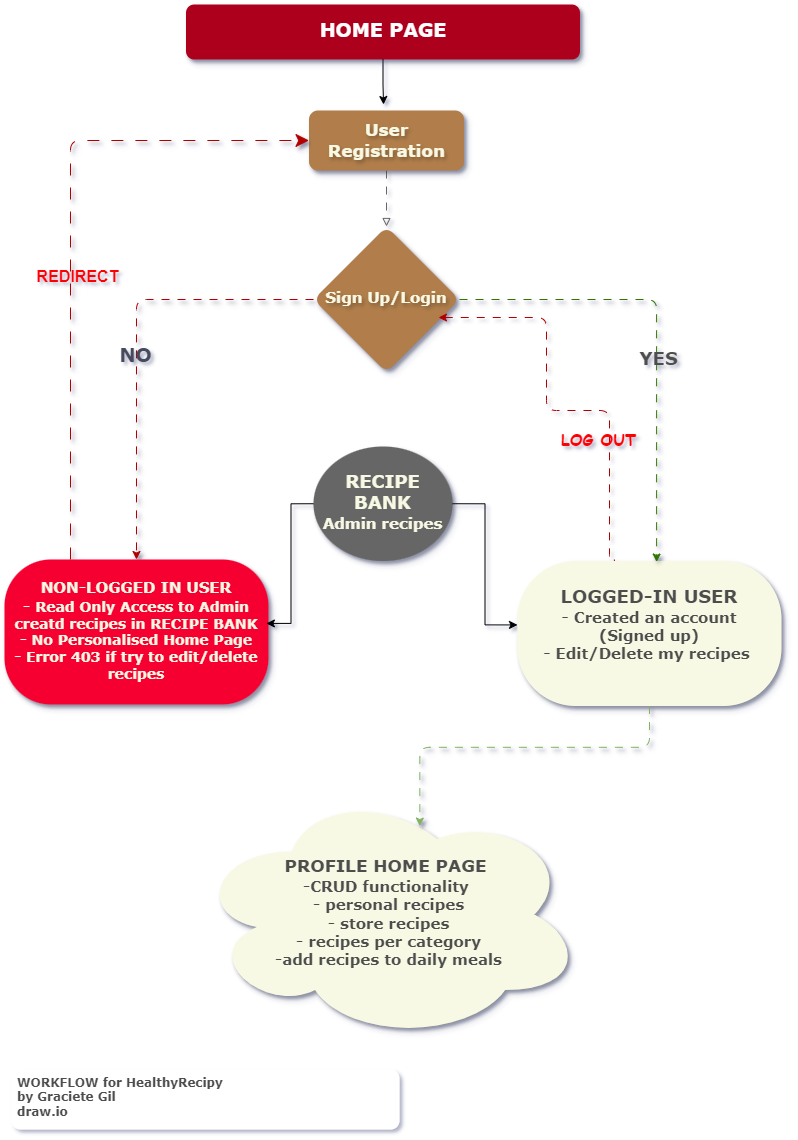

The diagram above was exported from draw.io. Its source (the exported page's mxGraphModel, read from the mxfile embedded in the PNG):
<mxGraphModel dx="1050" dy="621" grid="0" gridSize="10" guides="1" tooltips="1" connect="1" arrows="1" fold="1" page="1" pageScale="1" pageWidth="827" pageHeight="1169" background="#FFFFFF" math="0" shadow="1">
  <root>
    <mxCell id="WIyWlLk6GJQsqaUBKTNV-0" />
    <mxCell id="WIyWlLk6GJQsqaUBKTNV-1" parent="WIyWlLk6GJQsqaUBKTNV-0" />
    <mxCell id="WIyWlLk6GJQsqaUBKTNV-2" value="" style="rounded=0;html=1;jettySize=auto;orthogonalLoop=1;fontSize=11;endArrow=block;endFill=0;strokeWidth=1;shadow=0;labelBackgroundColor=none;edgeStyle=orthogonalEdgeStyle;fontColor=default;curved=0;flowAnimation=1;fillColor=#f5f5f5;gradientColor=#b3b3b3;strokeColor=#666666;" parent="WIyWlLk6GJQsqaUBKTNV-1" source="WIyWlLk6GJQsqaUBKTNV-3" target="WIyWlLk6GJQsqaUBKTNV-6" edge="1">
      <mxGeometry relative="1" as="geometry" />
    </mxCell>
    <mxCell id="WIyWlLk6GJQsqaUBKTNV-3" value="&lt;font color=&quot;#f8f9e4&quot; style=&quot;font-size: 17px;&quot;&gt;User Registration&lt;/font&gt;" style="rounded=1;whiteSpace=wrap;html=1;fontSize=12;glass=0;strokeWidth=1;shadow=1;textShadow=1;fontStyle=1;labelBackgroundColor=none;fillStyle=solid;fillColor=#B17E4B;fontColor=#46495D;strokeColor=none;fontFamily=Verdana;" parent="WIyWlLk6GJQsqaUBKTNV-1" vertex="1">
      <mxGeometry x="313.5" y="136" width="155" height="60" as="geometry" />
    </mxCell>
    <mxCell id="S11jTquG3Jkrpi0gN7cD-16" value="" style="edgeStyle=orthogonalEdgeStyle;rounded=1;orthogonalLoop=1;jettySize=auto;html=1;labelBackgroundColor=none;fontColor=default;fontStyle=1;fontSize=18;curved=0;fillColor=#e51400;strokeColor=#B20000;flowAnimation=1;shadow=1;textShadow=1;fontFamily=Helvetica;" parent="WIyWlLk6GJQsqaUBKTNV-1" source="WIyWlLk6GJQsqaUBKTNV-6" target="S11jTquG3Jkrpi0gN7cD-15" edge="1">
      <mxGeometry relative="1" as="geometry" />
    </mxCell>
    <mxCell id="S11jTquG3Jkrpi0gN7cD-17" value="NO" style="edgeLabel;html=1;align=center;verticalAlign=middle;resizable=0;points=[];hachureGap=4;fontFamily=Verdana;fontStyle=1;fontSize=19;labelBackgroundColor=none;rounded=0;fontColor=#46495D;labelBorderColor=none;" parent="S11jTquG3Jkrpi0gN7cD-16" vertex="1" connectable="0">
      <mxGeometry x="-0.381" y="2" relative="1" as="geometry">
        <mxPoint x="-44" y="53" as="offset" />
      </mxGeometry>
    </mxCell>
    <mxCell id="WIyWlLk6GJQsqaUBKTNV-6" value="&lt;font color=&quot;#f8f9e4&quot; style=&quot;font-size: 15px;&quot;&gt;Sign Up/Login&lt;/font&gt;" style="rhombus;whiteSpace=wrap;html=1;shadow=1;fontFamily=Verdana;fontSize=12;align=center;strokeWidth=1;spacing=6;spacingTop=-4;rounded=1;textShadow=1;labelBackgroundColor=none;fontStyle=1;labelBorderColor=none;fillStyle=solid;strokeColor=none;fontColor=#4D4D4D;fillColor=#B17E4B;" parent="WIyWlLk6GJQsqaUBKTNV-1" vertex="1">
      <mxGeometry x="318" y="252" width="146" height="146" as="geometry" />
    </mxCell>
    <mxCell id="S11jTquG3Jkrpi0gN7cD-77" style="edgeStyle=orthogonalEdgeStyle;rounded=1;orthogonalLoop=1;jettySize=auto;html=1;exitX=0.367;exitY=-0.01;exitDx=0;exitDy=0;curved=0;flowAnimation=1;fillColor=#e51400;strokeColor=#B20000;exitPerimeter=0;fontFamily=Verdana;fontSize=19;fontStyle=1;labelBackgroundColor=none;" parent="WIyWlLk6GJQsqaUBKTNV-1" source="S11jTquG3Jkrpi0gN7cD-12" edge="1">
      <mxGeometry relative="1" as="geometry">
        <mxPoint x="722" y="590" as="sourcePoint" />
        <mxPoint x="443" y="343" as="targetPoint" />
        <Array as="points">
          <mxPoint x="619" y="590" />
          <mxPoint x="614" y="590" />
          <mxPoint x="614" y="436" />
          <mxPoint x="551" y="436" />
          <mxPoint x="551" y="343" />
        </Array>
      </mxGeometry>
    </mxCell>
    <mxCell id="S11jTquG3Jkrpi0gN7cD-78" value="&lt;font color=&quot;#ff0000&quot; style=&quot;font-size: 16px;&quot;&gt;LOG OUT&lt;/font&gt;" style="edgeLabel;html=1;align=center;verticalAlign=middle;resizable=0;points=[];fontFamily=Comic Sans MS;fontStyle=1;fontColor=#CC0000;fontSize=16;labelBackgroundColor=none;" parent="S11jTquG3Jkrpi0gN7cD-77" vertex="1" connectable="0">
      <mxGeometry x="0.1708" y="1" relative="1" as="geometry">
        <mxPoint x="52" y="52" as="offset" />
      </mxGeometry>
    </mxCell>
    <mxCell id="S11jTquG3Jkrpi0gN7cD-12" value="&lt;div&gt;&lt;b&gt;&lt;font style=&quot;font-size: 15px;&quot;&gt;&lt;br&gt;&lt;/font&gt;&lt;/b&gt;&lt;/div&gt;&lt;b&gt;&lt;font style=&quot;font-size: 18px;&quot;&gt;LOGGED-IN USER&lt;/font&gt;&lt;/b&gt;&lt;div&gt;&lt;font&gt;&lt;b style=&quot;background-color: initial; font-size: 15px;&quot;&gt;- Created an account&lt;/b&gt;&lt;br&gt;&lt;/font&gt;&lt;/div&gt;&lt;div&gt;&lt;div&gt;&lt;div&gt;&lt;b&gt;&lt;font style=&quot;font-size: 15px;&quot;&gt;(Signed up)&lt;/font&gt;&lt;/b&gt;&lt;/div&gt;&lt;div&gt;&lt;font&gt;&lt;span style=&quot;font-size: 15px;&quot;&gt;&lt;b&gt;&amp;nbsp; &amp;nbsp; - Edit/Delete my recipes&amp;nbsp; &amp;nbsp; &amp;nbsp; &amp;nbsp; &amp;nbsp; &amp;nbsp; &amp;nbsp;&amp;nbsp;&lt;/b&gt;&lt;/span&gt;&lt;/font&gt;&lt;/div&gt;&lt;/div&gt;&lt;div&gt;&lt;br&gt;&lt;/div&gt;&lt;/div&gt;" style="whiteSpace=wrap;html=1;shadow=1;strokeWidth=1;spacing=6;spacingTop=-4;rounded=1;labelBackgroundColor=none;fillStyle=solid;fillColor=#F8F9E4;strokeColor=none;align=center;arcSize=40;glass=0;fontColor=#4D4D4D;fontFamily=Verdana;" parent="WIyWlLk6GJQsqaUBKTNV-1" vertex="1">
      <mxGeometry x="522" y="586.5" width="264" height="145" as="geometry" />
    </mxCell>
    <mxCell id="S11jTquG3Jkrpi0gN7cD-45" style="edgeStyle=orthogonalEdgeStyle;rounded=1;orthogonalLoop=1;jettySize=auto;html=1;exitX=0.25;exitY=0;exitDx=0;exitDy=0;entryX=0;entryY=0.5;entryDx=0;entryDy=0;curved=0;fillColor=#e51400;strokeColor=#B20000;dashed=1;flowAnimation=1;dashPattern=12 12;endSize=11;shadow=1;textShadow=1;fontFamily=Verdana;fontStyle=1" parent="WIyWlLk6GJQsqaUBKTNV-1" source="S11jTquG3Jkrpi0gN7cD-15" target="WIyWlLk6GJQsqaUBKTNV-3" edge="1">
      <mxGeometry relative="1" as="geometry" />
    </mxCell>
    <mxCell id="S11jTquG3Jkrpi0gN7cD-46" value="&lt;font color=&quot;#ff0000&quot; style=&quot;font-size: 16px;&quot;&gt;&lt;span style=&quot;font-size: 16px;&quot;&gt;REDIRECT&lt;/span&gt;&lt;/font&gt;" style="edgeLabel;html=1;align=center;verticalAlign=middle;resizable=0;points=[];fontSize=16;labelBackgroundColor=none;fontFamily=Helvetica;fontStyle=1" parent="S11jTquG3Jkrpi0gN7cD-45" vertex="1" connectable="0">
      <mxGeometry x="-0.3582" y="1" relative="1" as="geometry">
        <mxPoint x="7" y="-73" as="offset" />
      </mxGeometry>
    </mxCell>
    <mxCell id="S11jTquG3Jkrpi0gN7cD-15" value="&lt;b&gt;&lt;font style=&quot;font-size: 15px;&quot;&gt;NON-LOGGED IN USER&lt;/font&gt;&lt;/b&gt;&lt;div style=&quot;font-size: 14px;&quot;&gt;&lt;b&gt;&lt;font style=&quot;font-size: 15px;&quot;&gt;- &lt;/font&gt;&lt;font style=&quot;font-size: 14px;&quot;&gt;Read Only Access to Admin creatd recipes in RECIPE BANK&lt;/font&gt;&lt;/b&gt;&lt;/div&gt;&lt;div style=&quot;font-size: 14px;&quot;&gt;&lt;b&gt;&lt;font style=&quot;font-size: 14px;&quot;&gt;- No Personalised Home Page&lt;/font&gt;&lt;/b&gt;&lt;/div&gt;&lt;div style=&quot;font-size: 14px;&quot;&gt;&lt;b&gt;&lt;font style=&quot;font-size: 14px;&quot;&gt;- Error 403 if try to edit/delete recipes&lt;/font&gt;&lt;/b&gt;&lt;/div&gt;" style="whiteSpace=wrap;html=1;shadow=1;strokeWidth=1;spacing=6;spacingTop=-4;rounded=1;labelBackgroundColor=none;fillStyle=solid;fillColor=#F60030;strokeColor=none;glass=0;arcSize=32;fontColor=#F8F9E4;fontFamily=Verdana;" parent="WIyWlLk6GJQsqaUBKTNV-1" vertex="1">
      <mxGeometry x="9" y="585" width="264" height="145" as="geometry" />
    </mxCell>
    <mxCell id="S11jTquG3Jkrpi0gN7cD-29" value="&lt;font color=&quot;#f8f9e4&quot; style=&quot;font-size: 18px;&quot;&gt;&lt;b style=&quot;&quot;&gt;RECIPE BANK&lt;/b&gt;&lt;/font&gt;&lt;div style=&quot;&quot;&gt;&lt;font color=&quot;#f8f9e4&quot; size=&quot;1&quot; style=&quot;&quot;&gt;&lt;b style=&quot;font-size: 15px;&quot;&gt;Admin recipes&lt;/b&gt;&lt;/font&gt;&lt;/div&gt;" style="ellipse;whiteSpace=wrap;html=1;shadow=1;strokeWidth=1;spacing=6;spacingTop=-4;rounded=1;labelBackgroundColor=none;fillStyle=solid;fillColor=#666666;fontColor=#46495D;strokeColor=none;fontFamily=Verdana;" parent="WIyWlLk6GJQsqaUBKTNV-1" vertex="1">
      <mxGeometry x="318" y="472" width="139" height="114.5" as="geometry" />
    </mxCell>
    <mxCell id="S11jTquG3Jkrpi0gN7cD-19" value="&lt;font color=&quot;#ffffff&quot; style=&quot;&quot; size=&quot;1&quot;&gt;&lt;b style=&quot;font-size: 19px;&quot;&gt;HOME PAGE&lt;/b&gt;&lt;/font&gt;" style="whiteSpace=wrap;html=1;shadow=1;strokeWidth=1;spacing=6;spacingTop=-4;rounded=1;labelBackgroundColor=none;fillStyle=solid;fillColor=#ac011c;fontColor=#4D4D4D;strokeColor=none;fontFamily=Verdana;" parent="WIyWlLk6GJQsqaUBKTNV-1" vertex="1">
      <mxGeometry x="190.5" y="30" width="394" height="55" as="geometry" />
    </mxCell>
    <mxCell id="S11jTquG3Jkrpi0gN7cD-41" style="edgeStyle=orthogonalEdgeStyle;rounded=1;orthogonalLoop=1;jettySize=auto;html=1;exitX=1;exitY=0.5;exitDx=0;exitDy=0;curved=0;fillColor=#60a917;strokeColor=#2D7600;flowAnimation=1;shadow=1;textShadow=1;entryX=0.527;entryY=0.007;entryDx=0;entryDy=0;entryPerimeter=0;fontSize=12;" parent="WIyWlLk6GJQsqaUBKTNV-1" source="WIyWlLk6GJQsqaUBKTNV-6" target="S11jTquG3Jkrpi0gN7cD-12" edge="1">
      <mxGeometry relative="1" as="geometry">
        <mxPoint x="687" y="461" as="targetPoint" />
      </mxGeometry>
    </mxCell>
    <mxCell id="S11jTquG3Jkrpi0gN7cD-42" value="&lt;font style=&quot;&quot;&gt;YES&lt;/font&gt;" style="edgeLabel;html=1;align=center;verticalAlign=middle;resizable=0;points=[];fontFamily=Verdana;fontStyle=1;fontSize=18;labelBackgroundColor=none;fontColor=#4D4D4D;labelBorderColor=none;" parent="S11jTquG3Jkrpi0gN7cD-41" vertex="1" connectable="0">
      <mxGeometry x="-0.1351" y="3" relative="1" as="geometry">
        <mxPoint x="-2" y="57" as="offset" />
      </mxGeometry>
    </mxCell>
    <mxCell id="S11jTquG3Jkrpi0gN7cD-50" value="&lt;b style=&quot;&quot;&gt;&lt;font style=&quot;font-size: 17px;&quot;&gt;PROFILE HOME PAGE&amp;nbsp;&lt;/font&gt;&lt;/b&gt;&lt;div&gt;&lt;b style=&quot;font-size: 15px;&quot;&gt;-CRUD functionality&amp;nbsp;&lt;/b&gt;&lt;/div&gt;&lt;div&gt;&lt;b style=&quot;font-size: 15px;&quot;&gt;- personal recipes&lt;/b&gt;&lt;/div&gt;&lt;div&gt;&lt;font&gt;&lt;span style=&quot;font-size: 15px;&quot;&gt;&lt;b&gt;- store recipes&lt;br&gt;&lt;/b&gt;&lt;/span&gt;&lt;/font&gt;&lt;div&gt;&lt;b style=&quot;background-color: initial; font-size: 15px;&quot;&gt;- recipes per category&lt;/b&gt;&lt;br&gt;&lt;/div&gt;&lt;div&gt;&lt;b style=&quot;font-size: 15px;&quot;&gt;-add recipes to daily meals&lt;/b&gt;&lt;/div&gt;&lt;/div&gt;" style="ellipse;shape=cloud;whiteSpace=wrap;html=1;fillColor=#F8F9E4;fontColor=#4D4D4D;shadow=1;strokeWidth=1;spacing=6;spacingTop=-4;rounded=1;labelBackgroundColor=none;fillStyle=solid;strokeColor=none;fontFamily=Verdana;" parent="WIyWlLk6GJQsqaUBKTNV-1" vertex="1">
      <mxGeometry x="199" y="814" width="388.5" height="252" as="geometry" />
    </mxCell>
    <mxCell id="S11jTquG3Jkrpi0gN7cD-73" style="edgeStyle=orthogonalEdgeStyle;rounded=1;orthogonalLoop=1;jettySize=auto;html=1;exitX=0.5;exitY=1;exitDx=0;exitDy=0;entryX=0.58;entryY=0.149;entryDx=0;entryDy=0;entryPerimeter=0;curved=0;fillColor=#d5e8d4;gradientColor=#97d077;strokeColor=#82b366;flowAnimation=1;shadow=1;textShadow=1;targetPerimeterSpacing=6;" parent="WIyWlLk6GJQsqaUBKTNV-1" source="S11jTquG3Jkrpi0gN7cD-12" target="S11jTquG3Jkrpi0gN7cD-50" edge="1">
      <mxGeometry relative="1" as="geometry" />
    </mxCell>
    <mxCell id="S11jTquG3Jkrpi0gN7cD-85" value="&lt;b style=&quot;&quot;&gt;&lt;font face=&quot;Verdana&quot; data-font-src=&quot;https://fonts.googleapis.com/css?family=nadira&quot;&gt;WORKFLOW for HealthyRecipy&amp;nbsp;&lt;/font&gt;&lt;/b&gt;&lt;div&gt;&lt;b&gt;&lt;font face=&quot;Verdana&quot;&gt;by Graciete Gil&amp;nbsp;&lt;/font&gt;&lt;/b&gt;&lt;/div&gt;&lt;div&gt;&lt;b style=&quot;&quot;&gt;&lt;font face=&quot;Verdana&quot;&gt;draw.io&lt;/font&gt;&lt;/b&gt;&lt;/div&gt;" style="whiteSpace=wrap;html=1;fillColor=#FFFFFF;strokeColor=none;fontColor=#4D4D4D;shadow=0;strokeWidth=1;spacing=6;spacingTop=-4;rounded=1;labelBackgroundColor=none;fillStyle=solid;align=left;textShadow=0;" parent="WIyWlLk6GJQsqaUBKTNV-1" vertex="1">
      <mxGeometry x="16" y="1095" width="388" height="60" as="geometry" />
    </mxCell>
    <mxCell id="S11jTquG3Jkrpi0gN7cD-89" style="edgeStyle=orthogonalEdgeStyle;rounded=0;orthogonalLoop=1;jettySize=auto;html=1;exitX=0;exitY=0.5;exitDx=0;exitDy=0;entryX=0.992;entryY=0.441;entryDx=0;entryDy=0;entryPerimeter=0;" parent="WIyWlLk6GJQsqaUBKTNV-1" source="S11jTquG3Jkrpi0gN7cD-29" target="S11jTquG3Jkrpi0gN7cD-15" edge="1">
      <mxGeometry relative="1" as="geometry" />
    </mxCell>
    <mxCell id="S11jTquG3Jkrpi0gN7cD-90" style="edgeStyle=orthogonalEdgeStyle;rounded=0;orthogonalLoop=1;jettySize=auto;html=1;exitX=1;exitY=0.5;exitDx=0;exitDy=0;entryX=0;entryY=0.441;entryDx=0;entryDy=0;entryPerimeter=0;" parent="WIyWlLk6GJQsqaUBKTNV-1" source="S11jTquG3Jkrpi0gN7cD-29" target="S11jTquG3Jkrpi0gN7cD-12" edge="1">
      <mxGeometry relative="1" as="geometry" />
    </mxCell>
    <mxCell id="S11jTquG3Jkrpi0gN7cD-93" style="edgeStyle=orthogonalEdgeStyle;rounded=0;orthogonalLoop=1;jettySize=auto;html=1;exitX=0.5;exitY=1;exitDx=0;exitDy=0;entryX=0.481;entryY=-0.1;entryDx=0;entryDy=0;entryPerimeter=0;" parent="WIyWlLk6GJQsqaUBKTNV-1" source="S11jTquG3Jkrpi0gN7cD-19" target="WIyWlLk6GJQsqaUBKTNV-3" edge="1">
      <mxGeometry relative="1" as="geometry" />
    </mxCell>
  </root>
</mxGraphModel>